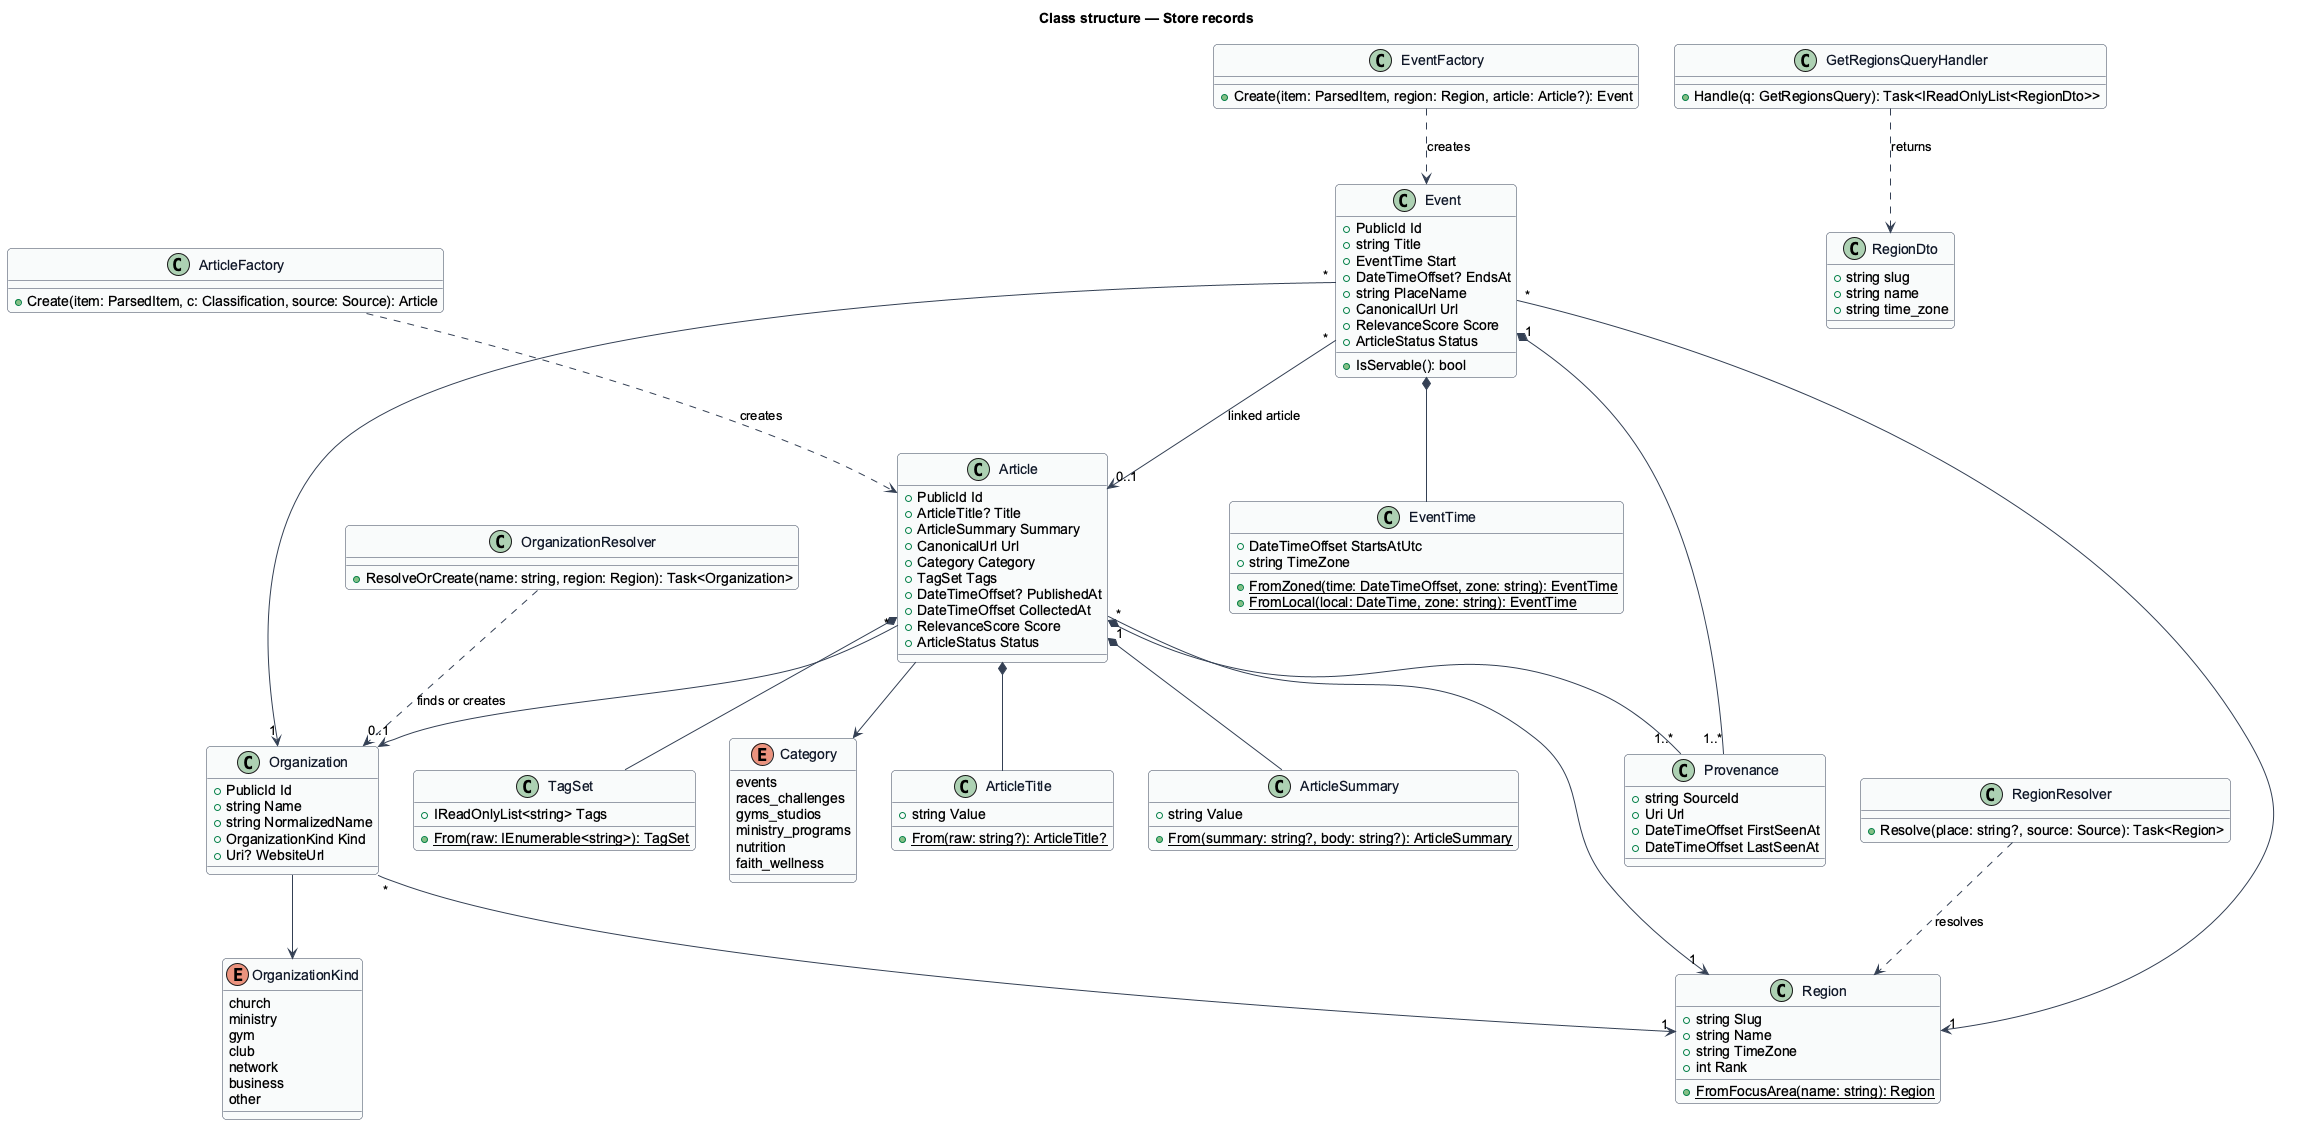

The diagram above was rendered by PlantUML. Its source (embedded in the PNG):
@startuml
' --- shared skin header ---
skinparam backgroundColor #FFFFFF
skinparam shadowing false
skinparam roundcorner 8
skinparam defaultFontName Arial
skinparam ArrowColor #344054
skinparam class {
  BorderColor #344054
  FontColor #101828
  BackgroundColor #F9FAFB
}
' --------------------------
title Class structure — Store records

class Article {
  +PublicId Id
  +ArticleTitle? Title
  +ArticleSummary Summary
  +CanonicalUrl Url
  +Category Category
  +TagSet Tags
  +DateTimeOffset? PublishedAt
  +DateTimeOffset CollectedAt
  +RelevanceScore Score
  +ArticleStatus Status
}
class ArticleTitle {
  +string Value
  +{static} From(raw: string?): ArticleTitle?
}
class ArticleSummary {
  +string Value
  +{static} From(summary: string?, body: string?): ArticleSummary
}
class TagSet {
  +IReadOnlyList<string> Tags
  +{static} From(raw: IEnumerable<string>): TagSet
}
enum Category {
  events
  races_challenges
  gyms_studios
  ministry_programs
  nutrition
  faith_wellness
}
class Event {
  +PublicId Id
  +string Title
  +EventTime Start
  +DateTimeOffset? EndsAt
  +string PlaceName
  +CanonicalUrl Url
  +RelevanceScore Score
  +ArticleStatus Status
  +IsServable(): bool
}
class EventTime {
  +DateTimeOffset StartsAtUtc
  +string TimeZone
  +{static} FromZoned(time: DateTimeOffset, zone: string): EventTime
  +{static} FromLocal(local: DateTime, zone: string): EventTime
}
class Organization {
  +PublicId Id
  +string Name
  +string NormalizedName
  +OrganizationKind Kind
  +Uri? WebsiteUrl
}
enum OrganizationKind {
  church
  ministry
  gym
  club
  network
  business
  other
}
class Region {
  +string Slug
  +string Name
  +string TimeZone
  +int Rank
  +{static} FromFocusArea(name: string): Region
}
class Provenance {
  +string SourceId
  +Uri Url
  +DateTimeOffset FirstSeenAt
  +DateTimeOffset LastSeenAt
}
class ArticleFactory {
  +Create(item: ParsedItem, c: Classification, source: Source): Article
}
class EventFactory {
  +Create(item: ParsedItem, region: Region, article: Article?): Event
}
class OrganizationResolver {
  +ResolveOrCreate(name: string, region: Region): Task<Organization>
}
class RegionResolver {
  +Resolve(place: string?, source: Source): Task<Region>
}
class GetRegionsQueryHandler {
  +Handle(q: GetRegionsQuery): Task<IReadOnlyList<RegionDto>>
}
class RegionDto {
  +string slug
  +string name
  +string time_zone
}

Article *-- ArticleTitle
Article *-- ArticleSummary
Article *-- TagSet
Article --> Category
Article "*" --> "0..1" Organization
Article "*" --> "1" Region
Article "1" *-- "1..*" Provenance
Event *-- EventTime
Event "*" --> "0..1" Article : linked article
Event "*" --> "1" Organization
Event "*" --> "1" Region
Event "1" *-- "1..*" Provenance
Organization --> OrganizationKind
Organization "*" --> "1" Region
ArticleFactory ..> Article : creates
EventFactory ..> Event : creates
OrganizationResolver ..> Organization : finds or creates
RegionResolver ..> Region : resolves
GetRegionsQueryHandler ..> RegionDto : returns
@enduml